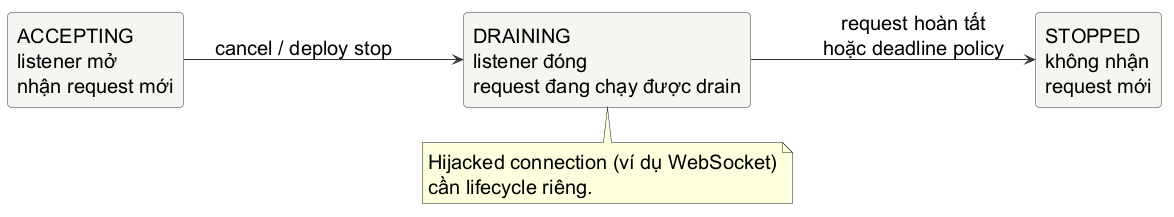

The diagram above was rendered by PlantUML. Its source (embedded in the PNG):
@startuml
skinparam backgroundColor #FFFFFF
skinparam shadowing false
skinparam defaultFontName "Source Sans 3"
skinparam defaultFontSize 20
skinparam rectangle {
  BackgroundColor #F5F5F2
  BorderColor #333333
  FontColor #000000
  RoundCorner 8
}
skinparam arrowColor #333333
left to right direction

rectangle "ACCEPTING\nlistener mở\nnhận request mới" as accepting
rectangle "DRAINING\nlistener đóng\nrequest đang chạy được drain" as draining
rectangle "STOPPED\nkhông nhận\nrequest mới" as stopped

accepting --> draining : cancel / deploy stop
draining --> stopped : request hoàn tất\nhoặc deadline policy

note bottom of draining
  Hijacked connection (ví dụ WebSocket)
  cần lifecycle riêng.
end note
@enduml